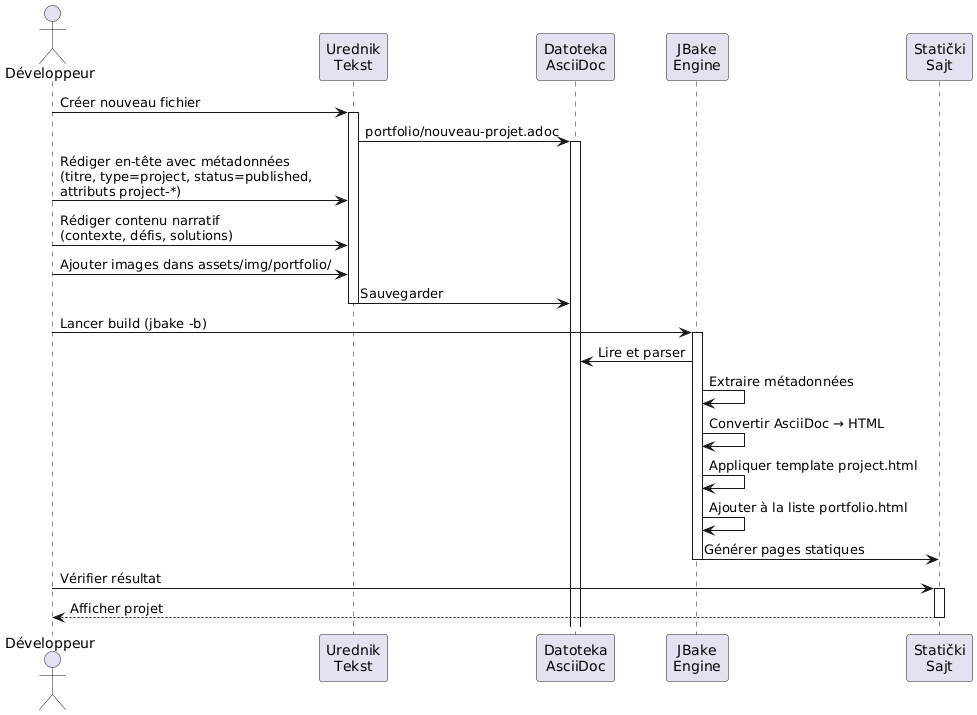

The diagram above was rendered by PlantUML. Its source (embedded in the PNG):
@startuml
skinparam backgroundColor #FEFEFE
actor Développeur as dev
participant "Urednik\nTekst" as editor
participant "Datoteka\nAsciiDoc" as file
participant "JBake\nEngine" as jbake
participant "Statički\nSajt" as site

dev -> editor : Créer nouveau fichier
activate editor
editor -> file : portfolio/nouveau-projet.adoc
activate file

dev -> editor : Rédiger en-tête avec métadonnées\n(titre, type=project, status=published,\nattributs project-*)
dev -> editor : Rédiger contenu narratif\n(contexte, défis, solutions)
dev -> editor : Ajouter images dans assets/img/portfolio/

editor -> file : Sauvegarder
deactivate editor

dev -> jbake : Lancer build (jbake -b)
activate jbake
jbake -> file : Lire et parser
jbake -> jbake : Extraire métadonnées
jbake -> jbake : Convertir AsciiDoc → HTML
jbake -> jbake : Appliquer template project.html
jbake -> jbake : Ajouter à la liste portfolio.html
jbake -> site : Générer pages statiques
deactivate jbake

dev -> site : Vérifier résultat
activate site
site --> dev : Afficher projet
deactivate site
@enduml